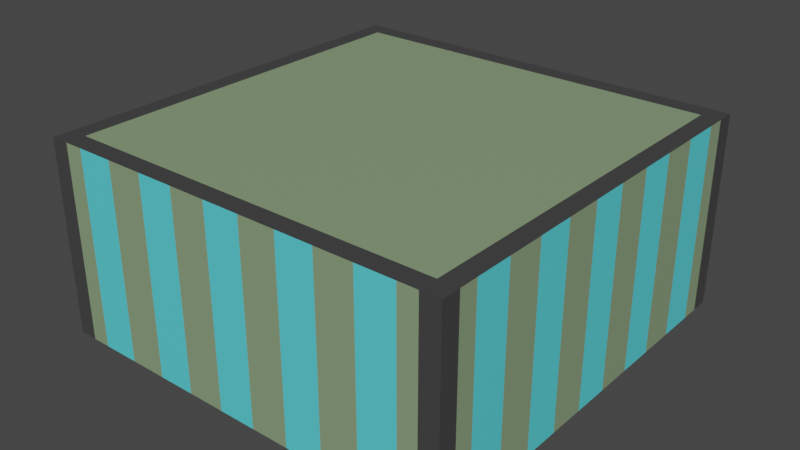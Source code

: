 # Source: Building7.blend  (saved by Blender 2.91.10; exported with 4.5.12 LTS)
import bpy
from mathutils import Matrix  # noqa: F401  (used for matrix-valued properties, if any)

bpy.ops.wm.read_factory_settings(use_empty=True)
scene = bpy.context.scene
scene.name = 'Scene'

# ---- collections
col_collection = bpy.data.collections.new('Collection'); scene.collection.children.link(col_collection)

# ---- materials (node trees are filled in below, after node groups)
mat_material_001 = bpy.data.materials.new('Material.001')
mat_material_001.use_transparent_shadow = False
mat_material_002 = bpy.data.materials.new('Material.002')
mat_material_002.use_transparent_shadow = False
mat_material_003 = bpy.data.materials.new('Material.003')
mat_material_003.use_transparent_shadow = False

# ---- material node trees
mat_material_001.use_nodes = True; mat_material_001.node_tree.nodes.clear()
_N = mat_material_001.node_tree.nodes; _L = mat_material_001.node_tree.links
n0 = _N.new('ShaderNodeBsdfPrincipled'); n0.name = 'Principled BSDF'; n0.location = (10, 300)
n0.distribution = 'GGX'
n0.subsurface_method = 'BURLEY'
n0.inputs[0].default_value = (0.2463, 0.3424, 0.1947, 1.0)
n0.inputs[3].default_value = 1.45
n0.inputs[27].default_value = (0.0, 0.0, 0.0, 1.0)
n0.inputs[28].default_value = 1.0
n1 = _N.new('ShaderNodeOutputMaterial'); n1.name = 'Material Output'; n1.location = (300, 300)
_L.new(n0.outputs[0], n1.inputs[0])
n1.is_active_output = True
mat_material_002.use_nodes = True; mat_material_002.node_tree.nodes.clear()
_N = mat_material_002.node_tree.nodes; _L = mat_material_002.node_tree.links
n0 = _N.new('ShaderNodeBsdfPrincipled'); n0.name = 'Principled BSDF'; n0.location = (10, 300)
n0.distribution = 'GGX'
n0.subsurface_method = 'BURLEY'
n0.inputs[0].default_value = (0.05497, 0.05497, 0.05497, 1.0)
n0.inputs[3].default_value = 1.45
n0.inputs[27].default_value = (0.0, 0.0, 0.0, 1.0)
n0.inputs[28].default_value = 1.0
n1 = _N.new('ShaderNodeOutputMaterial'); n1.name = 'Material Output'; n1.location = (300, 300)
_L.new(n0.outputs[0], n1.inputs[0])
n1.is_active_output = True
mat_material_003.use_nodes = True; mat_material_003.node_tree.nodes.clear()
_N = mat_material_003.node_tree.nodes; _L = mat_material_003.node_tree.links
n0 = _N.new('ShaderNodeBsdfPrincipled'); n0.name = 'Principled BSDF'; n0.location = (10, 300)
n0.distribution = 'GGX'
n0.subsurface_method = 'BURLEY'
n0.inputs[0].default_value = (0.1, 0.7325, 0.8, 1.0)
n0.inputs[3].default_value = 1.45
n0.inputs[27].default_value = (0.0, 0.0, 0.0, 1.0)
n0.inputs[28].default_value = 1.0
n1 = _N.new('ShaderNodeOutputMaterial'); n1.name = 'Material Output'; n1.location = (300, 300)
_L.new(n0.outputs[0], n1.inputs[0])
n1.is_active_output = True

# ---- world
world_world = bpy.data.worlds.new('World'); scene.world = world_world
world_world.use_nodes = True; world_world.node_tree.nodes.clear()
_N = world_world.node_tree.nodes; _L = world_world.node_tree.links
n0 = _N.new('ShaderNodeOutputWorld'); n0.name = 'World Output'; n0.location = (300, 300)
n1 = _N.new('ShaderNodeBackground'); n1.name = 'Background'; n1.location = (10, 300)
n1.inputs[0].default_value = (0.05088, 0.05088, 0.05088, 1.0)
_L.new(n1.outputs[0], n0.inputs[0])
n0.is_active_output = True
world_world.color = (0.05088, 0.05088, 0.05088)
world_world.use_sun_shadow = False
world_world.sun_shadow_jitter_overblur = 0.0

# ---- meshes
me_cube_001 = bpy.data.meshes.new('Cube.001')
me_cube_001.from_pydata([(-7.5, -7.5, -7.5), (-7.5, -7.5, -0.5), (-7.5, 7.5, -7.5), (-7.5, 7.5, -0.5), (7.5, -7.5, -7.5), (7.5, -7.5, -0.5), (7.5, 7.5, -7.5), (7.5, 7.5, -0.5), (6.136, 7.5, -7.5), (4.773, 7.5, -7.5), (3.409, 7.5, -7.5), (2.045, 7.5, -7.5), (0.6818, 7.5, -7.5), (-0.6818, 7.5, -7.5), (-2.045, 7.5, -7.5), (-3.409, 7.5, -7.5), (-4.773, 7.5, -7.5), (-6.136, 7.5, -7.5), (-6.136, 7.5, -0.5), (-4.773, 7.5, -0.5), (-3.409, 7.5, -0.5), (-2.045, 7.5, -0.5), (-0.6818, 7.5, -0.5), (0.6818, 7.5, -0.5), (2.045, 7.5, -0.5), (3.409, 7.5, -0.5), (4.773, 7.5, -0.5), (6.136, 7.5, -0.5), (-6.136, -7.5, -7.5), (-4.773, -7.5, -7.5), (-3.409, -7.5, -7.5), (-2.045, -7.5, -7.5), (-0.6818, -7.5, -7.5), (0.6818, -7.5, -7.5), (2.045, -7.5, -7.5), (3.409, -7.5, -7.5), (4.773, -7.5, -7.5), (6.136, -7.5, -7.5), (6.136, -7.5, -0.5), (4.773, -7.5, -0.5), (3.409, -7.5, -0.5), (2.045, -7.5, -0.5), (0.6818, -7.5, -0.5), (-0.6818, -7.5, -0.5), (-2.045, -7.5, -0.5), (-3.409, -7.5, -0.5), (-4.773, -7.5, -0.5), (-6.136, -7.5, -0.5), (-7.5, 6.136, -7.5), (-7.5, 4.773, -7.5), (-7.5, 3.409, -7.5), (-7.5, 2.045, -7.5), (-7.5, 0.6818, -7.5), (-7.5, -0.6818, -7.5), (-7.5, -2.045, -7.5), (-7.5, -3.409, -7.5), (-7.5, -4.773, -7.5), (-7.5, -6.136, -7.5), (-7.5, -6.136, -0.5), (-7.5, -4.773, -0.5), (-7.5, -3.409, -0.5), (-7.5, -2.045, -0.5), (-7.5, -0.6818, -0.5), (-7.5, 0.6818, -0.5), (-7.5, 2.045, -0.5), (-7.5, 3.409, -0.5), (-7.5, 4.773, -0.5), (-7.5, 6.136, -0.5), (7.5, -6.136, -7.5), (7.5, -4.773, -7.5), (7.5, -3.409, -7.5), (7.5, -2.045, -7.5), (7.5, -0.6818, -7.5), (7.5, 0.6818, -7.5), (7.5, 2.045, -7.5), (7.5, 3.409, -7.5), (7.5, 4.773, -7.5), (7.5, 6.136, -7.5), (7.5, 6.136, -0.5), (7.5, 4.773, -0.5), (7.5, 3.409, -0.5), (7.5, 2.045, -0.5), (7.5, 0.6818, -0.5), (7.5, -0.6818, -0.5), (7.5, -2.045, -0.5), (7.5, -3.409, -0.5), (7.5, -4.773, -0.5), (7.5, -6.136, -0.5), (6.136, 6.136, -0.5), (6.136, 4.773, -0.5), (6.136, 3.409, -0.5), (6.136, 2.045, -0.5), (6.136, 0.6818, -0.5), (6.136, -0.6818, -0.5), (6.136, -2.045, -0.5), (6.136, -3.409, -0.5), (6.136, -4.773, -0.5), (6.136, -6.136, -0.5), (4.773, 6.136, -0.5), (4.773, 4.773, -0.5), (4.773, 3.409, -0.5), (4.773, 2.045, -0.5), (4.773, 0.6818, -0.5), (4.773, -0.6818, -0.5), (4.773, -2.045, -0.5), (4.773, -3.409, -0.5), (4.773, -4.773, -0.5), (4.773, -6.136, -0.5), (3.409, 6.136, -0.5), (3.409, 4.773, -0.5), (3.409, 3.409, -0.5), (3.409, 2.045, -0.5), (3.409, 0.6818, -0.5), (3.409, -0.6818, -0.5), (3.409, -2.045, -0.5), (3.409, -3.409, -0.5), (3.409, -4.773, -0.5), (3.409, -6.136, -0.5), (2.045, 6.136, -0.5), (2.045, 4.773, -0.5), (2.045, 3.409, -0.5), (2.045, 2.045, -0.5), (2.045, 0.6818, -0.5), (2.045, -0.6818, -0.5), (2.045, -2.045, -0.5), (2.045, -3.409, -0.5), (2.045, -4.773, -0.5), (2.045, -6.136, -0.5), (0.6818, 6.136, -0.5), (0.6818, 4.773, -0.5), (0.6818, 3.409, -0.5), (0.6818, 2.045, -0.5), (0.6818, 0.6818, -0.5), (0.6818, -0.6818, -0.5), (0.6818, -2.045, -0.5), (0.6818, -3.409, -0.5), (0.6818, -4.773, -0.5), (0.6818, -6.136, -0.5), (-0.6818, 6.136, -0.5), (-0.6818, 4.773, -0.5), (-0.6818, 3.409, -0.5), (-0.6818, 2.045, -0.5), (-0.6818, 0.6818, -0.5), (-0.6818, -0.6818, -0.5), (-0.6818, -2.045, -0.5), (-0.6818, -3.409, -0.5), (-0.6818, -4.773, -0.5), (-0.6818, -6.136, -0.5), (-2.045, 6.136, -0.5), (-2.045, 4.773, -0.5), (-2.045, 3.409, -0.5), (-2.045, 2.045, -0.5), (-2.045, 0.6818, -0.5), (-2.045, -0.6818, -0.5), (-2.045, -2.045, -0.5), (-2.045, -3.409, -0.5), (-2.045, -4.773, -0.5), (-2.045, -6.136, -0.5), (-3.409, 6.136, -0.5), (-3.409, 4.773, -0.5), (-3.409, 3.409, -0.5), (-3.409, 2.045, -0.5), (-3.409, 0.6818, -0.5), (-3.409, -0.6818, -0.5), (-3.409, -2.045, -0.5), (-3.409, -3.409, -0.5), (-3.409, -4.773, -0.5), (-3.409, -6.136, -0.5), (-4.773, 6.136, -0.5), (-4.773, 4.773, -0.5), (-4.773, 3.409, -0.5), (-4.773, 2.045, -0.5), (-4.773, 0.6818, -0.5), (-4.773, -0.6818, -0.5), (-4.773, -2.045, -0.5), (-4.773, -3.409, -0.5), (-4.773, -4.773, -0.5), (-4.773, -6.136, -0.5), (-6.136, 6.136, -0.5), (-6.136, 4.773, -0.5), (-6.136, 3.409, -0.5), (-6.136, 2.045, -0.5), (-6.136, 0.6818, -0.5), (-6.136, -0.6818, -0.5), (-6.136, -2.045, -0.5), (-6.136, -3.409, -0.5), (-6.136, -4.773, -0.5), (-6.136, -6.136, -0.5), (-6.136, 6.136, -7.5), (-6.136, 4.773, -7.5), (-6.136, 3.409, -7.5), (-6.136, 2.045, -7.5), (-6.136, 0.6818, -7.5), (-6.136, -0.6818, -7.5), (-6.136, -2.045, -7.5), (-6.136, -3.409, -7.5), (-6.136, -4.773, -7.5), (-6.136, -6.136, -7.5), (-4.773, 6.136, -7.5), (-4.773, 4.773, -7.5), (-4.773, 3.409, -7.5), (-4.773, 2.045, -7.5), (-4.773, 0.6818, -7.5), (-4.773, -0.6818, -7.5), (-4.773, -2.045, -7.5), (-4.773, -3.409, -7.5), (-4.773, -4.773, -7.5), (-4.773, -6.136, -7.5), (-3.409, 6.136, -7.5), (-3.409, 4.773, -7.5), (-3.409, 3.409, -7.5), (-3.409, 2.045, -7.5), (-3.409, 0.6818, -7.5), (-3.409, -0.6818, -7.5), (-3.409, -2.045, -7.5), (-3.409, -3.409, -7.5), (-3.409, -4.773, -7.5), (-3.409, -6.136, -7.5), (-2.045, 6.136, -7.5), (-2.045, 4.773, -7.5), (-2.045, 3.409, -7.5), (-2.045, 2.045, -7.5), (-2.045, 0.6818, -7.5), (-2.045, -0.6818, -7.5), (-2.045, -2.045, -7.5), (-2.045, -3.409, -7.5), (-2.045, -4.773, -7.5), (-2.045, -6.136, -7.5), (-0.6818, 6.136, -7.5), (-0.6818, 4.773, -7.5), (-0.6818, 3.409, -7.5), (-0.6818, 2.045, -7.5), (-0.6818, 0.6818, -7.5), (-0.6818, -0.6818, -7.5), (-0.6818, -2.045, -7.5), (-0.6818, -3.409, -7.5), (-0.6818, -4.773, -7.5), (-0.6818, -6.136, -7.5), (0.6818, 6.136, -7.5), (0.6818, 4.773, -7.5), (0.6818, 3.409, -7.5), (0.6818, 2.045, -7.5), (0.6818, 0.6818, -7.5), (0.6818, -0.6818, -7.5), (0.6818, -2.045, -7.5), (0.6818, -3.409, -7.5), (0.6818, -4.773, -7.5), (0.6818, -6.136, -7.5), (2.045, 6.136, -7.5), (2.045, 4.773, -7.5), (2.045, 3.409, -7.5), (2.045, 2.045, -7.5), (2.045, 0.6818, -7.5), (2.045, -0.6818, -7.5), (2.045, -2.045, -7.5), (2.045, -3.409, -7.5), (2.045, -4.773, -7.5), (2.045, -6.136, -7.5), (3.409, 6.136, -7.5), (3.409, 4.773, -7.5), (3.409, 3.409, -7.5), (3.409, 2.045, -7.5), (3.409, 0.6818, -7.5), (3.409, -0.6818, -7.5), (3.409, -2.045, -7.5), (3.409, -3.409, -7.5), (3.409, -4.773, -7.5), (3.409, -6.136, -7.5), (4.773, 6.136, -7.5), (4.773, 4.773, -7.5), (4.773, 3.409, -7.5), (4.773, 2.045, -7.5), (4.773, 0.6818, -7.5), (4.773, -0.6818, -7.5), (4.773, -2.045, -7.5), (4.773, -3.409, -7.5), (4.773, -4.773, -7.5), (4.773, -6.136, -7.5), (6.136, 6.136, -7.5), (6.136, 4.773, -7.5), (6.136, 3.409, -7.5), (6.136, 2.045, -7.5), (6.136, 0.6818, -7.5), (6.136, -0.6818, -7.5), (6.136, -2.045, -7.5), (6.136, -3.409, -7.5), (6.136, -4.773, -7.5), (6.136, -6.136, -7.5), (-7.5, -6.818, -7.5), (7.5, -6.818, -0.5), (6.136, -6.818, -0.5), (4.773, -6.818, -0.5), (3.409, -6.818, -0.5), (2.045, -6.818, -0.5), (0.6818, -6.818, -0.5), (-0.6818, -6.818, -0.5), (-2.045, -6.818, -0.5), (-3.409, -6.818, -0.5), (-4.773, -6.818, -0.5), (-6.136, -6.818, -0.5), (-6.136, -6.818, -7.5), (-4.773, -6.818, -7.5), (-3.409, -6.818, -7.5), (-2.045, -6.818, -7.5), (-0.6818, -6.818, -7.5), (0.6818, -6.818, -7.5), (2.045, -6.818, -7.5), (3.409, -6.818, -7.5), (4.773, -6.818, -7.5), (6.136, -6.818, -7.5), (-7.5, -6.818, -0.5), (7.5, -6.818, -7.5), (-6.818, 7.5, -7.5), (-6.818, -7.5, -0.5), (-6.818, 7.5, -0.5), (-6.818, -7.5, -7.5), (-6.818, 6.136, -7.5), (-6.818, 4.773, -7.5), (-6.818, 3.409, -7.5), (-6.818, 2.045, -7.5), (-6.818, 0.6818, -7.5), (-6.818, -0.6818, -7.5), (-6.818, -2.045, -7.5), (-6.818, -3.409, -7.5), (-6.818, -4.773, -7.5), (-6.818, -6.136, -7.5), (-6.818, 6.136, -0.5), (-6.818, 4.773, -0.5), (-6.818, 3.409, -0.5), (-6.818, 2.045, -0.5), (-6.818, 0.6818, -0.5), (-6.818, -0.6818, -0.5), (-6.818, -2.045, -0.5), (-6.818, -3.409, -0.5), (-6.818, -4.773, -0.5), (-6.818, -6.136, -0.5), (-6.818, -6.818, -7.5), (-6.818, -6.818, -0.5), (6.818, 7.5, -0.5), (6.818, -7.5, -7.5), (6.818, 7.5, -7.5), (6.818, -7.5, -0.5), (6.818, 6.136, -0.5), (6.818, 4.773, -0.5), (6.818, 3.409, -0.5), (6.818, 2.045, -0.5), (6.818, 0.6818, -0.5), (6.818, -0.6818, -0.5), (6.818, -2.045, -0.5), (6.818, -3.409, -0.5), (6.818, -4.773, -0.5), (6.818, -6.136, -0.5), (6.818, 6.136, -7.5), (6.818, 4.773, -7.5), (6.818, 3.409, -7.5), (6.818, 2.045, -7.5), (6.818, 0.6818, -7.5), (6.818, -0.6818, -7.5), (6.818, -2.045, -7.5), (6.818, -3.409, -7.5), (6.818, -4.773, -7.5), (6.818, -6.136, -7.5), (6.818, -6.818, -0.5), (6.818, -6.818, -7.5), (-7.5, 6.818, -0.5), (7.5, 6.818, -7.5), (-7.5, 6.818, -7.5), (7.5, 6.818, -0.5), (6.136, 6.818, -0.5), (4.773, 6.818, -0.5), (3.409, 6.818, -0.5), (2.045, 6.818, -0.5), (0.6818, 6.818, -0.5), (-0.6818, 6.818, -0.5), (-2.045, 6.818, -0.5), (-3.409, 6.818, -0.5), (-4.773, 6.818, -0.5), (-6.136, 6.818, -0.5), (-6.136, 6.818, -7.5), (-4.773, 6.818, -7.5), (-3.409, 6.818, -7.5), (-2.045, 6.818, -7.5), (-0.6818, 6.818, -7.5), (0.6818, 6.818, -7.5), (2.045, 6.818, -7.5), (3.409, 6.818, -7.5), (4.773, 6.818, -7.5), (6.136, 6.818, -7.5), (-6.818, 6.818, -0.5), (-6.818, 6.818, -7.5), (6.818, 6.818, -7.5), (6.818, 6.818, -0.5)], [], [(366, 364, 3, 2), (340, 338, 7, 6), (311, 289, 5, 4), (315, 313, 1, 0), (363, 311, 4, 339), (337, 310, 1, 313), (362, 290, 38, 341), (290, 291, 39, 38), (291, 292, 40, 39), (292, 293, 41, 40), (293, 294, 42, 41), (294, 295, 43, 42), (295, 296, 44, 43), (296, 297, 45, 44), (297, 298, 46, 45), (298, 299, 47, 46), (336, 300, 28, 315), (300, 301, 29, 28), (301, 302, 30, 29), (302, 303, 31, 30), (303, 304, 32, 31), (304, 305, 33, 32), (305, 306, 34, 33), (306, 307, 35, 34), (307, 308, 36, 35), (308, 309, 37, 36), (339, 341, 38, 37), (37, 38, 39, 36), (36, 39, 40, 35), (35, 40, 41, 34), (34, 41, 42, 33), (33, 42, 43, 32), (32, 43, 44, 31), (31, 44, 45, 30), (30, 45, 46, 29), (29, 46, 47, 28), (312, 314, 18, 17), (17, 18, 19, 16), (16, 19, 20, 15), (15, 20, 21, 14), (14, 21, 22, 13), (13, 22, 23, 12), (12, 23, 24, 11), (11, 24, 25, 10), (10, 25, 26, 9), (9, 26, 27, 8), (386, 387, 278, 268), (268, 278, 279, 269), (269, 279, 280, 270), (270, 280, 281, 271), (271, 281, 282, 272), (272, 282, 283, 273), (273, 283, 284, 274), (274, 284, 285, 275), (275, 285, 286, 276), (276, 286, 287, 277), (385, 386, 268, 258), (258, 268, 269, 259), (259, 269, 270, 260), (260, 270, 271, 261), (261, 271, 272, 262), (262, 272, 273, 263), (263, 273, 274, 264), (264, 274, 275, 265), (265, 275, 276, 266), (266, 276, 277, 267), (384, 385, 258, 248), (248, 258, 259, 249), (249, 259, 260, 250), (250, 260, 261, 251), (251, 261, 262, 252), (252, 262, 263, 253), (253, 263, 264, 254), (254, 264, 265, 255), (255, 265, 266, 256), (256, 266, 267, 257), (383, 384, 248, 238), (238, 248, 249, 239), (239, 249, 250, 240), (240, 250, 251, 241), (241, 251, 252, 242), (242, 252, 253, 243), (243, 253, 254, 244), (244, 254, 255, 245), (245, 255, 256, 246), (246, 256, 257, 247), (382, 383, 238, 228), (228, 238, 239, 229), (229, 239, 240, 230), (230, 240, 241, 231), (231, 241, 242, 232), (232, 242, 243, 233), (233, 243, 244, 234), (234, 244, 245, 235), (235, 245, 246, 236), (236, 246, 247, 237), (381, 382, 228, 218), (218, 228, 229, 219), (219, 229, 230, 220), (220, 230, 231, 221), (221, 231, 232, 222), (222, 232, 233, 223), (223, 233, 234, 224), (224, 234, 235, 225), (225, 235, 236, 226), (226, 236, 237, 227), (380, 381, 218, 208), (208, 218, 219, 209), (209, 219, 220, 210), (210, 220, 221, 211), (211, 221, 222, 212), (212, 222, 223, 213), (213, 223, 224, 214), (214, 224, 225, 215), (215, 225, 226, 216), (216, 226, 227, 217), (379, 380, 208, 198), (198, 208, 209, 199), (199, 209, 210, 200), (200, 210, 211, 201), (201, 211, 212, 202), (202, 212, 213, 203), (203, 213, 214, 204), (204, 214, 215, 205), (205, 215, 216, 206), (206, 216, 217, 207), (378, 379, 198, 188), (188, 198, 199, 189), (189, 199, 200, 190), (190, 200, 201, 191), (191, 201, 202, 192), (192, 202, 203, 193), (193, 203, 204, 194), (194, 204, 205, 195), (195, 205, 206, 196), (196, 206, 207, 197), (389, 378, 188, 316), (316, 188, 189, 317), (317, 189, 190, 318), (318, 190, 191, 319), (319, 191, 192, 320), (320, 192, 193, 321), (321, 193, 194, 322), (322, 194, 195, 323), (323, 195, 196, 324), (324, 196, 197, 325), (376, 377, 178, 168), (168, 178, 179, 169), (169, 179, 180, 170), (170, 180, 181, 171), (171, 181, 182, 172), (172, 182, 183, 173), (173, 183, 184, 174), (174, 184, 185, 175), (175, 185, 186, 176), (176, 186, 187, 177), (375, 376, 168, 158), (158, 168, 169, 159), (159, 169, 170, 160), (160, 170, 171, 161), (161, 171, 172, 162), (162, 172, 173, 163), (163, 173, 174, 164), (164, 174, 175, 165), (165, 175, 176, 166), (166, 176, 177, 167), (374, 375, 158, 148), (148, 158, 159, 149), (149, 159, 160, 150), (150, 160, 161, 151), (151, 161, 162, 152), (152, 162, 163, 153), (153, 163, 164, 154), (154, 164, 165, 155), (155, 165, 166, 156), (156, 166, 167, 157), (373, 374, 148, 138), (138, 148, 149, 139), (139, 149, 150, 140), (140, 150, 151, 141), (141, 151, 152, 142), (142, 152, 153, 143), (143, 153, 154, 144), (144, 154, 155, 145), (145, 155, 156, 146), (146, 156, 157, 147), (372, 373, 138, 128), (128, 138, 139, 129), (129, 139, 140, 130), (130, 140, 141, 131), (131, 141, 142, 132), (132, 142, 143, 133), (133, 143, 144, 134), (134, 144, 145, 135), (135, 145, 146, 136), (136, 146, 147, 137), (371, 372, 128, 118), (118, 128, 129, 119), (119, 129, 130, 120), (120, 130, 131, 121), (121, 131, 132, 122), (122, 132, 133, 123), (123, 133, 134, 124), (124, 134, 135, 125), (125, 135, 136, 126), (126, 136, 137, 127), (370, 371, 118, 108), (108, 118, 119, 109), (109, 119, 120, 110), (110, 120, 121, 111), (111, 121, 122, 112), (112, 122, 123, 113), (113, 123, 124, 114), (114, 124, 125, 115), (115, 125, 126, 116), (116, 126, 127, 117), (369, 370, 108, 98), (98, 108, 109, 99), (99, 109, 110, 100), (100, 110, 111, 101), (101, 111, 112, 102), (102, 112, 113, 103), (103, 113, 114, 104), (104, 114, 115, 105), (105, 115, 116, 106), (106, 116, 117, 107), (368, 369, 98, 88), (88, 98, 99, 89), (89, 99, 100, 90), (90, 100, 101, 91), (91, 101, 102, 92), (92, 102, 103, 93), (93, 103, 104, 94), (94, 104, 105, 95), (95, 105, 106, 96), (96, 106, 107, 97), (391, 368, 88, 342), (342, 88, 89, 343), (343, 89, 90, 344), (344, 90, 91, 345), (345, 91, 92, 346), (346, 92, 93, 347), (347, 93, 94, 348), (348, 94, 95, 349), (349, 95, 96, 350), (350, 96, 97, 351), (388, 364, 67, 326), (326, 67, 66, 327), (327, 66, 65, 328), (328, 65, 64, 329), (329, 64, 63, 330), (330, 63, 62, 331), (331, 62, 61, 332), (332, 61, 60, 333), (333, 60, 59, 334), (334, 59, 58, 335), (390, 365, 77, 352), (352, 77, 76, 353), (353, 76, 75, 354), (354, 75, 74, 355), (355, 74, 73, 356), (356, 73, 72, 357), (357, 72, 71, 358), (358, 71, 70, 359), (359, 70, 69, 360), (360, 69, 68, 361), (365, 367, 78, 77), (77, 78, 79, 76), (76, 79, 80, 75), (75, 80, 81, 74), (74, 81, 82, 73), (73, 82, 83, 72), (72, 83, 84, 71), (71, 84, 85, 70), (70, 85, 86, 69), (69, 86, 87, 68), (288, 310, 58, 57), (57, 58, 59, 56), (56, 59, 60, 55), (55, 60, 61, 54), (54, 61, 62, 53), (53, 62, 63, 52), (52, 63, 64, 51), (51, 64, 65, 50), (50, 65, 66, 49), (49, 66, 67, 48), (0, 1, 310, 288), (277, 287, 309, 308), (267, 277, 308, 307), (257, 267, 307, 306), (247, 257, 306, 305), (237, 247, 305, 304), (227, 237, 304, 303), (217, 227, 303, 302), (207, 217, 302, 301), (197, 207, 301, 300), (325, 197, 300, 336), (177, 187, 299, 298), (167, 177, 298, 297), (157, 167, 297, 296), (147, 157, 296, 295), (137, 147, 295, 294), (127, 137, 294, 293), (117, 127, 293, 292), (107, 117, 292, 291), (97, 107, 291, 290), (351, 97, 290, 362), (335, 58, 310, 337), (361, 68, 311, 363), (68, 87, 289, 311), (187, 335, 337, 299), (57, 325, 336, 288), (186, 334, 335, 187), (185, 333, 334, 186), (184, 332, 333, 185), (183, 331, 332, 184), (182, 330, 331, 183), (181, 329, 330, 182), (180, 328, 329, 181), (179, 327, 328, 180), (178, 326, 327, 179), (377, 388, 326, 178), (56, 324, 325, 57), (55, 323, 324, 56), (54, 322, 323, 55), (53, 321, 322, 54), (52, 320, 321, 53), (51, 319, 320, 52), (50, 318, 319, 51), (49, 317, 318, 50), (48, 316, 317, 49), (366, 389, 316, 48), (2, 3, 314, 312), (288, 336, 315, 0), (299, 337, 313, 47), (28, 47, 313, 315), (287, 361, 363, 309), (87, 351, 362, 289), (286, 360, 361, 287), (285, 359, 360, 286), (284, 358, 359, 285), (283, 357, 358, 284), (282, 356, 357, 283), (281, 355, 356, 282), (280, 354, 355, 281), (279, 353, 354, 280), (278, 352, 353, 279), (387, 390, 352, 278), (86, 350, 351, 87), (85, 349, 350, 86), (84, 348, 349, 85), (83, 347, 348, 84), (82, 346, 347, 83), (81, 345, 346, 82), (80, 344, 345, 81), (79, 343, 344, 80), (78, 342, 343, 79), (367, 391, 342, 78), (4, 5, 341, 339), (289, 362, 341, 5), (309, 363, 339, 37), (8, 27, 338, 340), (7, 338, 391, 367), (8, 340, 390, 387), (2, 312, 389, 366), (18, 314, 388, 377), (6, 7, 367, 365), (340, 6, 365, 390), (314, 3, 364, 388), (338, 27, 368, 391), (27, 26, 369, 368), (26, 25, 370, 369), (25, 24, 371, 370), (24, 23, 372, 371), (23, 22, 373, 372), (22, 21, 374, 373), (21, 20, 375, 374), (20, 19, 376, 375), (19, 18, 377, 376), (312, 17, 378, 389), (17, 16, 379, 378), (16, 15, 380, 379), (15, 14, 381, 380), (14, 13, 382, 381), (13, 12, 383, 382), (12, 11, 384, 383), (11, 10, 385, 384), (10, 9, 386, 385), (9, 8, 387, 386), (48, 67, 364, 366)])
me_cube_001.polygons.foreach_set('material_index', [1, 1, 1, 1, 1, 1, 1, 1, 1, 1, 1, 1, 1, 1, 1, 1, 1, 1, 1, 1, 1, 1, 1, 1, 1, 1, 0, 2, 0, 2, 0, 2, 0, 2, 0, 2, 0, 2, 0, 2, 0, 2, 0, 2, 0, 2, 0, 0, 0, 0, 0, 0, 0, 0, 0, 0, 0, 0, 0, 0, 0, 0, 0, 0, 0, 0, 0, 0, 0, 0, 0, 0, 0, 0, 0, 0, 0, 0, 0, 0, 0, 0, 0, 0, 0, 0, 0, 0, 0, 0, 0, 0, 0, 0, 0, 0, 0, 0, 0, 0, 0, 0, 0, 0, 0, 0, 0, 0, 0, 0, 0, 0, 0, 0, 0, 0, 0, 0, 0, 0, 0, 0, 0, 0, 0, 0, 0, 0, 0, 0, 0, 0, 0, 0, 0, 0, 0, 0, 0, 0, 0, 0, 0, 0, 0, 0, 0, 0, 0, 0, 0, 0, 0, 0, 0, 0, 0, 0, 0, 0, 0, 0, 0, 0, 0, 0, 0, 0, 0, 0, 0, 0, 0, 0, 0, 0, 0, 0, 0, 0, 0, 0, 0, 0, 0, 0, 0, 0, 0, 0, 0, 0, 0, 0, 0, 0, 0, 0, 0, 0, 0, 0, 0, 0, 0, 0, 0, 0, 0, 0, 0, 0, 0, 0, 0, 0, 0, 0, 0, 0, 0, 0, 0, 0, 0, 0, 0, 0, 0, 0, 0, 0, 0, 0, 0, 0, 0, 0, 0, 0, 0, 0, 0, 0, 0, 0, 1, 1, 1, 1, 1, 1, 1, 1, 1, 1, 1, 1, 1, 1, 1, 1, 1, 1, 1, 1, 0, 2, 0, 2, 0, 2, 0, 2, 0, 2, 0, 2, 0, 2, 0, 2, 0, 2, 0, 2, 1, 0, 0, 0, 0, 0, 0, 0, 0, 0, 0, 0, 0, 0, 0, 0, 0, 0, 0, 0, 0, 1, 1, 0, 0, 1, 0, 0, 0, 0, 0, 0, 0, 0, 0, 0, 1, 1, 1, 1, 1, 1, 1, 1, 1, 1, 1, 1, 1, 0, 0, 1, 0, 0, 0, 0, 0, 0, 0, 0, 0, 0, 1, 1, 1, 1, 1, 1, 1, 1, 1, 1, 1, 1, 1, 0, 1, 1, 1, 1, 1, 1, 1, 1, 1, 1, 1, 1, 1, 1, 1, 1, 1, 1, 1, 1, 1, 1, 1, 1, 1, 1, 1, 0])
_uv = me_cube_001.uv_layers.new(name='UVMap')
_uv.uv.foreach_set('vector', [0.375, 0.2386, 0.625, 0.2386, 0.625, 0.25, 0.375, 0.25, 0.375, 0.4886, 0.625, 0.4886, 0.625, 0.5, 0.375, 0.5, 0.375, 0.7386, 0.625, 0.7386, 0.625, 0.75, 0.375, 0.75, 0.375, 0.9886, 0.625, 0.9886, 0.625, 1.0, 0.375, 1.0, 0.3636, 0.7386, 0.375, 0.7386, 0.375, 0.75, 0.3636, 0.75, 0.8636, 0.7386, 0.875, 0.7386, 0.875, 0.75, 0.8636, 0.75, 0.6364, 0.7386, 0.6477, 0.7386, 0.6477, 0.75, 0.6364, 0.75, 0.6477, 0.7386, 0.6705, 0.7386, 0.6705, 0.75, 0.6477, 0.75, 0.6705, 0.7386, 0.6932, 0.7386, 0.6932, 0.75, 0.6705, 0.75, 0.6932, 0.7386, 0.7159, 0.7386, 0.7159, 0.75, 0.6932, 0.75, 0.7159, 0.7386, 0.7386, 0.7386, 0.7386, 0.75, 0.7159, 0.75, 0.7386, 0.7386, 0.7614, 0.7386, 0.7614, 0.75, 0.7386, 0.75, 0.7614, 0.7386, 0.7841, 0.7386, 0.7841, 0.75, 0.7614, 0.75, 0.7841, 0.7386, 0.8068, 0.7386, 0.8068, 0.75, 0.7841, 0.75, 0.8068, 0.7386, 0.8295, 0.7386, 0.8295, 0.75, 0.8068, 0.75, 0.8295, 0.7386, 0.8523, 0.7386, 0.8523, 0.75, 0.8295, 0.75, 0.1364, 0.7386, 0.1477, 0.7386, 0.1477, 0.75, 0.1364, 0.75, 0.1477, 0.7386, 0.1705, 0.7386, 0.1705, 0.75, 0.1477, 0.75, 0.1705, 0.7386, 0.1932, 0.7386, 0.1932, 0.75, 0.1705, 0.75, 0.1932, 0.7386, 0.2159, 0.7386, 0.2159, 0.75, 0.1932, 0.75, 0.2159, 0.7386, 0.2386, 0.7386, 0.2386, 0.75, 0.2159, 0.75, 0.2386, 0.7386, 0.2614, 0.7386, 0.2614, 0.75, 0.2386, 0.75, 0.2614, 0.7386, 0.2841, 0.7386, 0.2841, 0.75, 0.2614, 0.75, 0.2841, 0.7386, 0.3068, 0.7386, 0.3068, 0.75, 0.2841, 0.75, 0.3068, 0.7386, 0.3295, 0.7386, 0.3295, 0.75, 0.3068, 0.75, 0.3295, 0.7386, 0.3523, 0.7386, 0.3523, 0.75, 0.3295, 0.75, 0.375, 0.7614, 0.625, 0.7614, 0.625, 0.7727, 0.375, 0.7727, 0.375, 0.7727, 0.625, 0.7727, 0.625, 0.7955, 0.375, 0.7955, 0.375, 0.7955, 0.625, 0.7955, 0.625, 0.8182, 0.375, 0.8182, 0.375, 0.8182, 0.625, 0.8182, 0.625, 0.8409, 0.375, 0.8409, 0.375, 0.8409, 0.625, 0.8409, 0.625, 0.8636, 0.375, 0.8636, 0.375, 0.8636, 0.625, 0.8636, 0.625, 0.8864, 0.375, 0.8864, 0.375, 0.8864, 0.625, 0.8864, 0.625, 0.9091, 0.375, 0.9091, 0.375, 0.9091, 0.625, 0.9091, 0.625, 0.9318, 0.375, 0.9318, 0.375, 0.9318, 0.625, 0.9318, 0.625, 0.9545, 0.375, 0.9545, 0.375, 0.9545, 0.625, 0.9545, 0.625, 0.9773, 0.375, 0.9773, 0.375, 0.2614, 0.625, 0.2614, 0.625, 0.2727, 0.375, 0.2727, 0.375, 0.2727, 0.625, 0.2727, 0.625, 0.2955, 0.375, 0.2955, 0.375, 0.2955, 0.625, 0.2955, 0.625, 0.3182, 0.375, 0.3182, 0.375, 0.3182, 0.625, 0.3182, 0.625, 0.3409, 0.375, 0.3409, 0.375, 0.3409, 0.625, 0.3409, 0.625, 0.3636, 0.375, 0.3636, 0.375, 0.3636, 0.625, 0.3636, 0.625, 0.3864, 0.375, 0.3864, 0.375, 0.3864, 0.625, 0.3864, 0.625, 0.4091, 0.375, 0.4091, 0.375, 0.4091, 0.625, 0.4091, 0.625, 0.4318, 0.375, 0.4318, 0.375, 0.4318, 0.625, 0.4318, 0.625, 0.4545, 0.375, 0.4545, 0.375, 0.4545, 0.625, 0.4545, 0.625, 0.4773, 0.375, 0.4773, 0.3295, 0.5114, 0.3523, 0.5114, 0.3523, 0.5227, 0.3295, 0.5227, 0.3295, 0.5227, 0.3523, 0.5227, 0.3523, 0.5455, 0.3295, 0.5455, 0.3295, 0.5455, 0.3523, 0.5455, 0.3523, 0.5682, 0.3295, 0.5682, 0.3295, 0.5682, 0.3523, 0.5682, 0.3523, 0.5909, 0.3295, 0.5909, 0.3295, 0.5909, 0.3523, 0.5909, 0.3523, 0.6136, 0.3295, 0.6136, 0.3295, 0.6136, 0.3523, 0.6136, 0.3523, 0.6364, 0.3295, 0.6364, 0.3295, 0.6364, 0.3523, 0.6364, 0.3523, 0.6591, 0.3295, 0.6591, 0.3295, 0.6591, 0.3523, 0.6591, 0.3523, 0.6818, 0.3295, 0.6818, 0.3295, 0.6818, 0.3523, 0.6818, 0.3523, 0.7045, 0.3295, 0.7045, 0.3295, 0.7045, 0.3523, 0.7045, 0.3523, 0.7273, 0.3295, 0.7273, 0.3068, 0.5114, 0.3295, 0.5114, 0.3295, 0.5227, 0.3068, 0.5227, 0.3068, 0.5227, 0.3295, 0.5227, 0.3295, 0.5455, 0.3068, 0.5455, 0.3068, 0.5455, 0.3295, 0.5455, 0.3295, 0.5682, 0.3068, 0.5682, 0.3068, 0.5682, 0.3295, 0.5682, 0.3295, 0.5909, 0.3068, 0.5909, 0.3068, 0.5909, 0.3295, 0.5909, 0.3295, 0.6136, 0.3068, 0.6136, 0.3068, 0.6136, 0.3295, 0.6136, 0.3295, 0.6364, 0.3068, 0.6364, 0.3068, 0.6364, 0.3295, 0.6364, 0.3295, 0.6591, 0.3068, 0.6591, 0.3068, 0.6591, 0.3295, 0.6591, 0.3295, 0.6818, 0.3068, 0.6818, 0.3068, 0.6818, 0.3295, 0.6818, 0.3295, 0.7045, 0.3068, 0.7045, 0.3068, 0.7045, 0.3295, 0.7045, 0.3295, 0.7273, 0.3068, 0.7273, 0.2841, 0.5114, 0.3068, 0.5114, 0.3068, 0.5227, 0.2841, 0.5227, 0.2841, 0.5227, 0.3068, 0.5227, 0.3068, 0.5455, 0.2841, 0.5455, 0.2841, 0.5455, 0.3068, 0.5455, 0.3068, 0.5682, 0.2841, 0.5682, 0.2841, 0.5682, 0.3068, 0.5682, 0.3068, 0.5909, 0.2841, 0.5909, 0.2841, 0.5909, 0.3068, 0.5909, 0.3068, 0.6136, 0.2841, 0.6136, 0.2841, 0.6136, 0.3068, 0.6136, 0.3068, 0.6364, 0.2841, 0.6364, 0.2841, 0.6364, 0.3068, 0.6364, 0.3068, 0.6591, 0.2841, 0.6591, 0.2841, 0.6591, 0.3068, 0.6591, 0.3068, 0.6818, 0.2841, 0.6818, 0.2841, 0.6818, 0.3068, 0.6818, 0.3068, 0.7045, 0.2841, 0.7045, 0.2841, 0.7045, 0.3068, 0.7045, 0.3068, 0.7273, 0.2841, 0.7273, 0.2614, 0.5114, 0.2841, 0.5114, 0.2841, 0.5227, 0.2614, 0.5227, 0.2614, 0.5227, 0.2841, 0.5227, 0.2841, 0.5455, 0.2614, 0.5455, 0.2614, 0.5455, 0.2841, 0.5455, 0.2841, 0.5682, 0.2614, 0.5682, 0.2614, 0.5682, 0.2841, 0.5682, 0.2841, 0.5909, 0.2614, 0.5909, 0.2614, 0.5909, 0.2841, 0.5909, 0.2841, 0.6136, 0.2614, 0.6136, 0.2614, 0.6136, 0.2841, 0.6136, 0.2841, 0.6364, 0.2614, 0.6364, 0.2614, 0.6364, 0.2841, 0.6364, 0.2841, 0.6591, 0.2614, 0.6591, 0.2614, 0.6591, 0.2841, 0.6591, 0.2841, 0.6818, 0.2614, 0.6818, 0.2614, 0.6818, 0.2841, 0.6818, 0.2841, 0.7045, 0.2614, 0.7045, 0.2614, 0.7045, 0.2841, 0.7045, 0.2841, 0.7273, 0.2614, 0.7273, 0.2386, 0.5114, 0.2614, 0.5114, 0.2614, 0.5227, 0.2386, 0.5227, 0.2386, 0.5227, 0.2614, 0.5227, 0.2614, 0.5455, 0.2386, 0.5455, 0.2386, 0.5455, 0.2614, 0.5455, 0.2614, 0.5682, 0.2386, 0.5682, 0.2386, 0.5682, 0.2614, 0.5682, 0.2614, 0.5909, 0.2386, 0.5909, 0.2386, 0.5909, 0.2614, 0.5909, 0.2614, 0.6136, 0.2386, 0.6136, 0.2386, 0.6136, 0.2614, 0.6136, 0.2614, 0.6364, 0.2386, 0.6364, 0.2386, 0.6364, 0.2614, 0.6364, 0.2614, 0.6591, 0.2386, 0.6591, 0.2386, 0.6591, 0.2614, 0.6591, 0.2614, 0.6818, 0.2386, 0.6818, 0.2386, 0.6818, 0.2614, 0.6818, 0.2614, 0.7045, 0.2386, 0.7045, 0.2386, 0.7045, 0.2614, 0.7045, 0.2614, 0.7273, 0.2386, 0.7273, 0.2159, 0.5114, 0.2386, 0.5114, 0.2386, 0.5227, 0.2159, 0.5227, 0.2159, 0.5227, 0.2386, 0.5227, 0.2386, 0.5455, 0.2159, 0.5455, 0.2159, 0.5455, 0.2386, 0.5455, 0.2386, 0.5682, 0.2159, 0.5682, 0.2159, 0.5682, 0.2386, 0.5682, 0.2386, 0.5909, 0.2159, 0.5909, 0.2159, 0.5909, 0.2386, 0.5909, 0.2386, 0.6136, 0.2159, 0.6136, 0.2159, 0.6136, 0.2386, 0.6136, 0.2386, 0.6364, 0.2159, 0.6364, 0.2159, 0.6364, 0.2386, 0.6364, 0.2386, 0.6591, 0.2159, 0.6591, 0.2159, 0.6591, 0.2386, 0.6591, 0.2386, 0.6818, 0.2159, 0.6818, 0.2159, 0.6818, 0.2386, 0.6818, 0.2386, 0.7045, 0.2159, 0.7045, 0.2159, 0.7045, 0.2386, 0.7045, 0.2386, 0.7273, 0.2159, 0.7273, 0.1932, 0.5114, 0.2159, 0.5114, 0.2159, 0.5227, 0.1932, 0.5227, 0.1932, 0.5227, 0.2159, 0.5227, 0.2159, 0.5455, 0.1932, 0.5455, 0.1932, 0.5455, 0.2159, 0.5455, 0.2159, 0.5682, 0.1932, 0.5682, 0.1932, 0.5682, 0.2159, 0.5682, 0.2159, 0.5909, 0.1932, 0.5909, 0.1932, 0.5909, 0.2159, 0.5909, 0.2159, 0.6136, 0.1932, 0.6136, 0.1932, 0.6136, 0.2159, 0.6136, 0.2159, 0.6364, 0.1932, 0.6364, 0.1932, 0.6364, 0.2159, 0.6364, 0.2159, 0.6591, 0.1932, 0.6591, 0.1932, 0.6591, 0.2159, 0.6591, 0.2159, 0.6818, 0.1932, 0.6818, 0.1932, 0.6818, 0.2159, 0.6818, 0.2159, 0.7045, 0.1932, 0.7045, 0.1932, 0.7045, 0.2159, 0.7045, 0.2159, 0.7273, 0.1932, 0.7273, 0.1705, 0.5114, 0.1932, 0.5114, 0.1932, 0.5227, 0.1705, 0.5227, 0.1705, 0.5227, 0.1932, 0.5227, 0.1932, 0.5455, 0.1705, 0.5455, 0.1705, 0.5455, 0.1932, 0.5455, 0.1932, 0.5682, 0.1705, 0.5682, 0.1705, 0.5682, 0.1932, 0.5682, 0.1932, 0.5909, 0.1705, 0.5909, 0.1705, 0.5909, 0.1932, 0.5909, 0.1932, 0.6136, 0.1705, 0.6136, 0.1705, 0.6136, 0.1932, 0.6136, 0.1932, 0.6364, 0.1705, 0.6364, 0.1705, 0.6364, 0.1932, 0.6364, 0.1932, 0.6591, 0.1705, 0.6591, 0.1705, 0.6591, 0.1932, 0.6591, 0.1932, 0.6818, 0.1705, 0.6818, 0.1705, 0.6818, 0.1932, 0.6818, 0.1932, 0.7045, 0.1705, 0.7045, 0.1705, 0.7045, 0.1932, 0.7045, 0.1932, 0.7273, 0.1705, 0.7273, 0.1477, 0.5114, 0.1705, 0.5114, 0.1705, 0.5227, 0.1477, 0.5227, 0.1477, 0.5227, 0.1705, 0.5227, 0.1705, 0.5455, 0.1477, 0.5455, 0.1477, 0.5455, 0.1705, 0.5455, 0.1705, 0.5682, 0.1477, 0.5682, 0.1477, 0.5682, 0.1705, 0.5682, 0.1705, 0.5909, 0.1477, 0.5909, 0.1477, 0.5909, 0.1705, 0.5909, 0.1705, 0.6136, 0.1477, 0.6136, 0.1477, 0.6136, 0.1705, 0.6136, 0.1705, 0.6364, 0.1477, 0.6364, 0.1477, 0.6364, 0.1705, 0.6364, 0.1705, 0.6591, 0.1477, 0.6591, 0.1477, 0.6591, 0.1705, 0.6591, 0.1705, 0.6818, 0.1477, 0.6818, 0.1477, 0.6818, 0.1705, 0.6818, 0.1705, 0.7045, 0.1477, 0.7045, 0.1477, 0.7045, 0.1705, 0.7045, 0.1705, 0.7273, 0.1477, 0.7273, 0.1364, 0.5114, 0.1477, 0.5114, 0.1477, 0.5227, 0.1364, 0.5227, 0.1364, 0.5227, 0.1477, 0.5227, 0.1477, 0.5455, 0.1364, 0.5455, 0.1364, 0.5455, 0.1477, 0.5455, 0.1477, 0.5682, 0.1364, 0.5682, 0.1364, 0.5682, 0.1477, 0.5682, 0.1477, 0.5909, 0.1364, 0.5909, 0.1364, 0.5909, 0.1477, 0.5909, 0.1477, 0.6136, 0.1364, 0.6136, 0.1364, 0.6136, 0.1477, 0.6136, 0.1477, 0.6364, 0.1364, 0.6364, 0.1364, 0.6364, 0.1477, 0.6364, 0.1477, 0.6591, 0.1364, 0.6591, 0.1364, 0.6591, 0.1477, 0.6591, 0.1477, 0.6818, 0.1364, 0.6818, 0.1364, 0.6818, 0.1477, 0.6818, 0.1477, 0.7045, 0.1364, 0.7045, 0.1364, 0.7045, 0.1477, 0.7045, 0.1477, 0.7273, 0.1364, 0.7273, 0.8295, 0.5114, 0.8523, 0.5114, 0.8523, 0.5227, 0.8295, 0.5227, 0.8295, 0.5227, 0.8523, 0.5227, 0.8523, 0.5455, 0.8295, 0.5455, 0.8295, 0.5455, 0.8523, 0.5455, 0.8523, 0.5682, 0.8295, 0.5682, 0.8295, 0.5682, 0.8523, 0.5682, 0.8523, 0.5909, 0.8295, 0.5909, 0.8295, 0.5909, 0.8523, 0.5909, 0.8523, 0.6136, 0.8295, 0.6136, 0.8295, 0.6136, 0.8523, 0.6136, 0.8523, 0.6364, 0.8295, 0.6364, 0.8295, 0.6364, 0.8523, 0.6364, 0.8523, 0.6591, 0.8295, 0.6591, 0.8295, 0.6591, 0.8523, 0.6591, 0.8523, 0.6818, 0.8295, 0.6818, 0.8295, 0.6818, 0.8523, 0.6818, 0.8523, 0.7045, 0.8295, 0.7045, 0.8295, 0.7045, 0.8523, 0.7045, 0.8523, 0.7273, 0.8295, 0.7273, 0.8068, 0.5114, 0.8295, 0.5114, 0.8295, 0.5227, 0.8068, 0.5227, 0.8068, 0.5227, 0.8295, 0.5227, 0.8295, 0.5455, 0.8068, 0.5455, 0.8068, 0.5455, 0.8295, 0.5455, 0.8295, 0.5682, 0.8068, 0.5682, 0.8068, 0.5682, 0.8295, 0.5682, 0.8295, 0.5909, 0.8068, 0.5909, 0.8068, 0.5909, 0.8295, 0.5909, 0.8295, 0.6136, 0.8068, 0.6136, 0.8068, 0.6136, 0.8295, 0.6136, 0.8295, 0.6364, 0.8068, 0.6364, 0.8068, 0.6364, 0.8295, 0.6364, 0.8295, 0.6591, 0.8068, 0.6591, 0.8068, 0.6591, 0.8295, 0.6591, 0.8295, 0.6818, 0.8068, 0.6818, 0.8068, 0.6818, 0.8295, 0.6818, 0.8295, 0.7045, 0.8068, 0.7045, 0.8068, 0.7045, 0.8295, 0.7045, 0.8295, 0.7273, 0.8068, 0.7273, 0.7841, 0.5114, 0.8068, 0.5114, 0.8068, 0.5227, 0.7841, 0.5227, 0.7841, 0.5227, 0.8068, 0.5227, 0.8068, 0.5455, 0.7841, 0.5455, 0.7841, 0.5455, 0.8068, 0.5455, 0.8068, 0.5682, 0.7841, 0.5682, 0.7841, 0.5682, 0.8068, 0.5682, 0.8068, 0.5909, 0.7841, 0.5909, 0.7841, 0.5909, 0.8068, 0.5909, 0.8068, 0.6136, 0.7841, 0.6136, 0.7841, 0.6136, 0.8068, 0.6136, 0.8068, 0.6364, 0.7841, 0.6364, 0.7841, 0.6364, 0.8068, 0.6364, 0.8068, 0.6591, 0.7841, 0.6591, 0.7841, 0.6591, 0.8068, 0.6591, 0.8068, 0.6818, 0.7841, 0.6818, 0.7841, 0.6818, 0.8068, 0.6818, 0.8068, 0.7045, 0.7841, 0.7045, 0.7841, 0.7045, 0.8068, 0.7045, 0.8068, 0.7273, 0.7841, 0.7273, 0.7614, 0.5114, 0.7841, 0.5114, 0.7841, 0.5227, 0.7614, 0.5227, 0.7614, 0.5227, 0.7841, 0.5227, 0.7841, 0.5455, 0.7614, 0.5455, 0.7614, 0.5455, 0.7841, 0.5455, 0.7841, 0.5682, 0.7614, 0.5682, 0.7614, 0.5682, 0.7841, 0.5682, 0.7841, 0.5909, 0.7614, 0.5909, 0.7614, 0.5909, 0.7841, 0.5909, 0.7841, 0.6136, 0.7614, 0.6136, 0.7614, 0.6136, 0.7841, 0.6136, 0.7841, 0.6364, 0.7614, 0.6364, 0.7614, 0.6364, 0.7841, 0.6364, 0.7841, 0.6591, 0.7614, 0.6591, 0.7614, 0.6591, 0.7841, 0.6591, 0.7841, 0.6818, 0.7614, 0.6818, 0.7614, 0.6818, 0.7841, 0.6818, 0.7841, 0.7045, 0.7614, 0.7045, 0.7614, 0.7045, 0.7841, 0.7045, 0.7841, 0.7273, 0.7614, 0.7273, 0.7386, 0.5114, 0.7614, 0.5114, 0.7614, 0.5227, 0.7386, 0.5227, 0.7386, 0.5227, 0.7614, 0.5227, 0.7614, 0.5455, 0.7386, 0.5455, 0.7386, 0.5455, 0.7614, 0.5455, 0.7614, 0.5682, 0.7386, 0.5682, 0.7386, 0.5682, 0.7614, 0.5682, 0.7614, 0.5909, 0.7386, 0.5909, 0.7386, 0.5909, 0.7614, 0.5909, 0.7614, 0.6136, 0.7386, 0.6136, 0.7386, 0.6136, 0.7614, 0.6136, 0.7614, 0.6364, 0.7386, 0.6364, 0.7386, 0.6364, 0.7614, 0.6364, 0.7614, 0.6591, 0.7386, 0.6591, 0.7386, 0.6591, 0.7614, 0.6591, 0.7614, 0.6818, 0.7386, 0.6818, 0.7386, 0.6818, 0.7614, 0.6818, 0.7614, 0.7045, 0.7386, 0.7045, 0.7386, 0.7045, 0.7614, 0.7045, 0.7614, 0.7273, 0.7386, 0.7273, 0.7159, 0.5114, 0.7386, 0.5114, 0.7386, 0.5227, 0.7159, 0.5227, 0.7159, 0.5227, 0.7386, 0.5227, 0.7386, 0.5455, 0.7159, 0.5455, 0.7159, 0.5455, 0.7386, 0.5455, 0.7386, 0.5682, 0.7159, 0.5682, 0.7159, 0.5682, 0.7386, 0.5682, 0.7386, 0.5909, 0.7159, 0.5909, 0.7159, 0.5909, 0.7386, 0.5909, 0.7386, 0.6136, 0.7159, 0.6136, 0.7159, 0.6136, 0.7386, 0.6136, 0.7386, 0.6364, 0.7159, 0.6364, 0.7159, 0.6364, 0.7386, 0.6364, 0.7386, 0.6591, 0.7159, 0.6591, 0.7159, 0.6591, 0.7386, 0.6591, 0.7386, 0.6818, 0.7159, 0.6818, 0.7159, 0.6818, 0.7386, 0.6818, 0.7386, 0.7045, 0.7159, 0.7045, 0.7159, 0.7045, 0.7386, 0.7045, 0.7386, 0.7273, 0.7159, 0.7273, 0.6932, 0.5114, 0.7159, 0.5114, 0.7159, 0.5227, 0.6932, 0.5227, 0.6932, 0.5227, 0.7159, 0.5227, 0.7159, 0.5455, 0.6932, 0.5455, 0.6932, 0.5455, 0.7159, 0.5455, 0.7159, 0.5682, 0.6932, 0.5682, 0.6932, 0.5682, 0.7159, 0.5682, 0.7159, 0.5909, 0.6932, 0.5909, 0.6932, 0.5909, 0.7159, 0.5909, 0.7159, 0.6136, 0.6932, 0.6136, 0.6932, 0.6136, 0.7159, 0.6136, 0.7159, 0.6364, 0.6932, 0.6364, 0.6932, 0.6364, 0.7159, 0.6364, 0.7159, 0.6591, 0.6932, 0.6591, 0.6932, 0.6591, 0.7159, 0.6591, 0.7159, 0.6818, 0.6932, 0.6818, 0.6932, 0.6818, 0.7159, 0.6818, 0.7159, 0.7045, 0.6932, 0.7045, 0.6932, 0.7045, 0.7159, 0.7045, 0.7159, 0.7273, 0.6932, 0.7273, 0.6705, 0.5114, 0.6932, 0.5114, 0.6932, 0.5227, 0.6705, 0.5227, 0.6705, 0.5227, 0.6932, 0.5227, 0.6932, 0.5455, 0.6705, 0.5455, 0.6705, 0.5455, 0.6932, 0.5455, 0.6932, 0.5682, 0.6705, 0.5682, 0.6705, 0.5682, 0.6932, 0.5682, 0.6932, 0.5909, 0.6705, 0.5909, 0.6705, 0.5909, 0.6932, 0.5909, 0.6932, 0.6136, 0.6705, 0.6136, 0.6705, 0.6136, 0.6932, 0.6136, 0.6932, 0.6364, 0.6705, 0.6364, 0.6705, 0.6364, 0.6932, 0.6364, 0.6932, 0.6591, 0.6705, 0.6591, 0.6705, 0.6591, 0.6932, 0.6591, 0.6932, 0.6818, 0.6705, 0.6818, 0.6705, 0.6818, 0.6932, 0.6818, 0.6932, 0.7045, 0.6705, 0.7045, 0.6705, 0.7045, 0.6932, 0.7045, 0.6932, 0.7273, 0.6705, 0.7273, 0.6477, 0.5114, 0.6705, 0.5114, 0.6705, 0.5227, 0.6477, 0.5227, 0.6477, 0.5227, 0.6705, 0.5227, 0.6705, 0.5455, 0.6477, 0.5455, 0.6477, 0.5455, 0.6705, 0.5455, 0.6705, 0.5682, 0.6477, 0.5682, 0.6477, 0.5682, 0.6705, 0.5682, 0.6705, 0.5909, 0.6477, 0.5909, 0.6477, 0.5909, 0.6705, 0.5909, 0.6705, 0.6136, 0.6477, 0.6136, 0.6477, 0.6136, 0.6705, 0.6136, 0.6705, 0.6364, 0.6477, 0.6364, 0.6477, 0.6364, 0.6705, 0.6364, 0.6705, 0.6591, 0.6477, 0.6591, 0.6477, 0.6591, 0.6705, 0.6591, 0.6705, 0.6818, 0.6477, 0.6818, 0.6477, 0.6818, 0.6705, 0.6818, 0.6705, 0.7045, 0.6477, 0.7045, 0.6477, 0.7045, 0.6705, 0.7045, 0.6705, 0.7273, 0.6477, 0.7273, 0.6364, 0.5114, 0.6477, 0.5114, 0.6477, 0.5227, 0.6364, 0.5227, 0.6364, 0.5227, 0.6477, 0.5227, 0.6477, 0.5455, 0.6364, 0.5455, 0.6364, 0.5455, 0.6477, 0.5455, 0.6477, 0.5682, 0.6364, 0.5682, 0.6364, 0.5682, 0.6477, 0.5682, 0.6477, 0.5909, 0.6364, 0.5909, 0.6364, 0.5909, 0.6477, 0.5909, 0.6477, 0.6136, 0.6364, 0.6136, 0.6364, 0.6136, 0.6477, 0.6136, 0.6477, 0.6364, 0.6364, 0.6364, 0.6364, 0.6364, 0.6477, 0.6364, 0.6477, 0.6591, 0.6364, 0.6591, 0.6364, 0.6591, 0.6477, 0.6591, 0.6477, 0.6818, 0.6364, 0.6818, 0.6364, 0.6818, 0.6477, 0.6818, 0.6477, 0.7045, 0.6364, 0.7045, 0.6364, 0.7045, 0.6477, 0.7045, 0.6477, 0.7273, 0.6364, 0.7273, 0.8636, 0.5114, 0.875, 0.5114, 0.875, 0.5227, 0.8636, 0.5227, 0.8636, 0.5227, 0.875, 0.5227, 0.875, 0.5455, 0.8636, 0.5455, 0.8636, 0.5455, 0.875, 0.5455, 0.875, 0.5682, 0.8636, 0.5682, 0.8636, 0.5682, 0.875, 0.5682, 0.875, 0.5909, 0.8636, 0.5909, 0.8636, 0.5909, 0.875, 0.5909, 0.875, 0.6136, 0.8636, 0.6136, 0.8636, 0.6136, 0.875, 0.6136, 0.875, 0.6364, 0.8636, 0.6364, 0.8636, 0.6364, 0.875, 0.6364, 0.875, 0.6591, 0.8636, 0.6591, 0.8636, 0.6591, 0.875, 0.6591, 0.875, 0.6818, 0.8636, 0.6818, 0.8636, 0.6818, 0.875, 0.6818, 0.875, 0.7045, 0.8636, 0.7045, 0.8636, 0.7045, 0.875, 0.7045, 0.875, 0.7273, 0.8636, 0.7273, 0.3636, 0.5114, 0.375, 0.5114, 0.375, 0.5227, 0.3636, 0.5227, 0.3636, 0.5227, 0.375, 0.5227, 0.375, 0.5455, 0.3636, 0.5455, 0.3636, 0.5455, 0.375, 0.5455, 0.375, 0.5682, 0.3636, 0.5682, 0.3636, 0.5682, 0.375, 0.5682, 0.375, 0.5909, 0.3636, 0.5909, 0.3636, 0.5909, 0.375, 0.5909, 0.375, 0.6136, 0.3636, 0.6136, 0.3636, 0.6136, 0.375, 0.6136, 0.375, 0.6364, 0.3636, 0.6364, 0.3636, 0.6364, 0.375, 0.6364, 0.375, 0.6591, 0.3636, 0.6591, 0.3636, 0.6591, 0.375, 0.6591, 0.375, 0.6818, 0.3636, 0.6818, 0.3636, 0.6818, 0.375, 0.6818, 0.375, 0.7045, 0.3636, 0.7045, 0.3636, 0.7045, 0.375, 0.7045, 0.375, 0.7273, 0.3636, 0.7273, 0.375, 0.5114, 0.625, 0.5114, 0.625, 0.5227, 0.375, 0.5227, 0.375, 0.5227, 0.625, 0.5227, 0.625, 0.5455, 0.375, 0.5455, 0.375, 0.5455, 0.625, 0.5455, 0.625, 0.5682, 0.375, 0.5682, 0.375, 0.5682, 0.625, 0.5682, 0.625, 0.5909, 0.375, 0.5909, 0.375, 0.5909, 0.625, 0.5909, 0.625, 0.6136, 0.375, 0.6136, 0.375, 0.6136, 0.625, 0.6136, 0.625, 0.6364, 0.375, 0.6364, 0.375, 0.6364, 0.625, 0.6364, 0.625, 0.6591, 0.375, 0.6591, 0.375, 0.6591, 0.625, 0.6591, 0.625, 0.6818, 0.375, 0.6818, 0.375, 0.6818, 0.625, 0.6818, 0.625, 0.7045, 0.375, 0.7045, 0.375, 0.7045, 0.625, 0.7045, 0.625, 0.7273, 0.375, 0.7273, 0.375, 0.01136, 0.625, 0.01136, 0.625, 0.02273, 0.375, 0.02273, 0.375, 0.02273, 0.625, 0.02273, 0.625, 0.04545, 0.375, 0.04545, 0.375, 0.04545, 0.625, 0.04545, 0.625, 0.06818, 0.375, 0.06818, 0.375, 0.06818, 0.625, 0.06818, 0.625, 0.09091, 0.375, 0.09091, 0.375, 0.09091, 0.625, 0.09091, 0.625, 0.1136, 0.375, 0.1136, 0.375, 0.1136, 0.625, 0.1136, 0.625, 0.1364, 0.375, 0.1364, 0.375, 0.1364, 0.625, 0.1364, 0.625, 0.1591, 0.375, 0.1591, 0.375, 0.1591, 0.625, 0.1591, 0.625, 0.1818, 0.375, 0.1818, 0.375, 0.1818, 0.625, 0.1818, 0.625, 0.2045, 0.375, 0.2045, 0.375, 0.2045, 0.625, 0.2045, 0.625, 0.2273, 0.375, 0.2273, 0.375, 0.0, 0.625, 0.0, 0.625, 0.01136, 0.375, 0.01136, 0.3295, 0.7273, 0.3523, 0.7273, 0.3523, 0.7386, 0.3295, 0.7386, 0.3068, 0.7273, 0.3295, 0.7273, 0.3295, 0.7386, 0.3068, 0.7386, 0.2841, 0.7273, 0.3068, 0.7273, 0.3068, 0.7386, 0.2841, 0.7386, 0.2614, 0.7273, 0.2841, 0.7273, 0.2841, 0.7386, 0.2614, 0.7386, 0.2386, 0.7273, 0.2614, 0.7273, 0.2614, 0.7386, 0.2386, 0.7386, 0.2159, 0.7273, 0.2386, 0.7273, 0.2386, 0.7386, 0.2159, 0.7386, 0.1932, 0.7273, 0.2159, 0.7273, 0.2159, 0.7386, 0.1932, 0.7386, 0.1705, 0.7273, 0.1932, 0.7273, 0.1932, 0.7386, 0.1705, 0.7386, 0.1477, 0.7273, 0.1705, 0.7273, 0.1705, 0.7386, 0.1477, 0.7386, 0.1364, 0.7273, 0.1477, 0.7273, 0.1477, 0.7386, 0.1364, 0.7386, 0.8295, 0.7273, 0.8523, 0.7273, 0.8523, 0.7386, 0.8295, 0.7386, 0.8068, 0.7273, 0.8295, 0.7273, 0.8295, 0.7386, 0.8068, 0.7386, 0.7841, 0.7273, 0.8068, 0.7273, 0.8068, 0.7386, 0.7841, 0.7386, 0.7614, 0.7273, 0.7841, 0.7273, 0.7841, 0.7386, 0.7614, 0.7386, 0.7386, 0.7273, 0.7614, 0.7273, 0.7614, 0.7386, 0.7386, 0.7386, 0.7159, 0.7273, 0.7386, 0.7273, 0.7386, 0.7386, 0.7159, 0.7386, 0.6932, 0.7273, 0.7159, 0.7273, 0.7159, 0.7386, 0.6932, 0.7386, 0.6705, 0.7273, 0.6932, 0.7273, 0.6932, 0.7386, 0.6705, 0.7386, 0.6477, 0.7273, 0.6705, 0.7273, 0.6705, 0.7386, 0.6477, 0.7386, 0.6364, 0.7273, 0.6477, 0.7273, 0.6477, 0.7386, 0.6364, 0.7386, 0.8636, 0.7273, 0.875, 0.7273, 0.875, 0.7386, 0.8636, 0.7386, 0.3636, 0.7273, 0.375, 0.7273, 0.375, 0.7386, 0.3636, 0.7386, 0.375, 0.7273, 0.625, 0.7273, 0.625, 0.7386, 0.375, 0.7386, 0.8523, 0.7273, 0.8636, 0.7273, 0.8636, 0.7386, 0.8523, 0.7386, 0.125, 0.7273, 0.1364, 0.7273, 0.1364, 0.7386, 0.125, 0.7386, 0.8523, 0.7045, 0.8636, 0.7045, 0.8636, 0.7273, 0.8523, 0.7273, 0.8523, 0.6818, 0.8636, 0.6818, 0.8636, 0.7045, 0.8523, 0.7045, 0.8523, 0.6591, 0.8636, 0.6591, 0.8636, 0.6818, 0.8523, 0.6818, 0.8523, 0.6364, 0.8636, 0.6364, 0.8636, 0.6591, 0.8523, 0.6591, 0.8523, 0.6136, 0.8636, 0.6136, 0.8636, 0.6364, 0.8523, 0.6364, 0.8523, 0.5909, 0.8636, 0.5909, 0.8636, 0.6136, 0.8523, 0.6136, 0.8523, 0.5682, 0.8636, 0.5682, 0.8636, 0.5909, 0.8523, 0.5909, 0.8523, 0.5455, 0.8636, 0.5455, 0.8636, 0.5682, 0.8523, 0.5682, 0.8523, 0.5227, 0.8636, 0.5227, 0.8636, 0.5455, 0.8523, 0.5455, 0.8523, 0.5114, 0.8636, 0.5114, 0.8636, 0.5227, 0.8523, 0.5227, 0.125, 0.7045, 0.1364, 0.7045, 0.1364, 0.7273, 0.125, 0.7273, 0.125, 0.6818, 0.1364, 0.6818, 0.1364, 0.7045, 0.125, 0.7045, 0.125, 0.6591, 0.1364, 0.6591, 0.1364, 0.6818, 0.125, 0.6818, 0.125, 0.6364, 0.1364, 0.6364, 0.1364, 0.6591, 0.125, 0.6591, 0.125, 0.6136, 0.1364, 0.6136, 0.1364, 0.6364, 0.125, 0.6364, 0.125, 0.5909, 0.1364, 0.5909, 0.1364, 0.6136, 0.125, 0.6136, 0.125, 0.5682, 0.1364, 0.5682, 0.1364, 0.5909, 0.125, 0.5909, 0.125, 0.5455, 0.1364, 0.5455, 0.1364, 0.5682, 0.125, 0.5682, 0.125, 0.5227, 0.1364, 0.5227, 0.1364, 0.5455, 0.125, 0.5455, 0.125, 0.5114, 0.1364, 0.5114, 0.1364, 0.5227, 0.125, 0.5227, 0.375, 0.25, 0.625, 0.25, 0.625, 0.2614, 0.375, 0.2614, 0.125, 0.7386, 0.1364, 0.7386, 0.1364, 0.75, 0.125, 0.75, 0.8523, 0.7386, 0.8636, 0.7386, 0.8636, 0.75, 0.8523, 0.75, 0.375, 0.9773, 0.625, 0.9773, 0.625, 0.9886, 0.375, 0.9886, 0.3523, 0.7273, 0.3636, 0.7273, 0.3636, 0.7386, 0.3523, 0.7386, 0.625, 0.7273, 0.6364, 0.7273, 0.6364, 0.7386, 0.625, 0.7386, 0.3523, 0.7045, 0.3636, 0.7045, 0.3636, 0.7273, 0.3523, 0.7273, 0.3523, 0.6818, 0.3636, 0.6818, 0.3636, 0.7045, 0.3523, 0.7045, 0.3523, 0.6591, 0.3636, 0.6591, 0.3636, 0.6818, 0.3523, 0.6818, 0.3523, 0.6364, 0.3636, 0.6364, 0.3636, 0.6591, 0.3523, 0.6591, 0.3523, 0.6136, 0.3636, 0.6136, 0.3636, 0.6364, 0.3523, 0.6364, 0.3523, 0.5909, 0.3636, 0.5909, 0.3636, 0.6136, 0.3523, 0.6136, 0.3523, 0.5682, 0.3636, 0.5682, 0.3636, 0.5909, 0.3523, 0.5909, 0.3523, 0.5455, 0.3636, 0.5455, 0.3636, 0.5682, 0.3523, 0.5682, 0.3523, 0.5227, 0.3636, 0.5227, 0.3636, 0.5455, 0.3523, 0.5455, 0.3523, 0.5114, 0.3636, 0.5114, 0.3636, 0.5227, 0.3523, 0.5227, 0.625, 0.7045, 0.6364, 0.7045, 0.6364, 0.7273, 0.625, 0.7273, 0.625, 0.6818, 0.6364, 0.6818, 0.6364, 0.7045, 0.625, 0.7045, 0.625, 0.6591, 0.6364, 0.6591, 0.6364, 0.6818, 0.625, 0.6818, 0.625, 0.6364, 0.6364, 0.6364, 0.6364, 0.6591, 0.625, 0.6591, 0.625, 0.6136, 0.6364, 0.6136, 0.6364, 0.6364, 0.625, 0.6364, 0.625, 0.5909, 0.6364, 0.5909, 0.6364, 0.6136, 0.625, 0.6136, 0.625, 0.5682, 0.6364, 0.5682, 0.6364, 0.5909, 0.625, 0.5909, 0.625, 0.5455, 0.6364, 0.5455, 0.6364, 0.5682, 0.625, 0.5682, 0.625, 0.5227, 0.6364, 0.5227, 0.6364, 0.5455, 0.625, 0.5455, 0.625, 0.5114, 0.6364, 0.5114, 0.6364, 0.5227, 0.625, 0.5227, 0.375, 0.75, 0.625, 0.75, 0.625, 0.7614, 0.375, 0.7614, 0.625, 0.7386, 0.6364, 0.7386, 0.6364, 0.75, 0.625, 0.75, 0.3523, 0.7386, 0.3636, 0.7386, 0.3636, 0.75, 0.3523, 0.75, 0.375, 0.4773, 0.625, 0.4773, 0.625, 0.4886, 0.375, 0.4886, 0.625, 0.5, 0.6364, 0.5, 0.6364, 0.5114, 0.625, 0.5114, 0.3523, 0.5, 0.3636, 0.5, 0.3636, 0.5114, 0.3523, 0.5114, 0.125, 0.5, 0.1364, 0.5, 0.1364, 0.5114, 0.125, 0.5114, 0.8523, 0.5, 0.8636, 0.5, 0.8636, 0.5114, 0.8523, 0.5114, 0.375, 0.5, 0.625, 0.5, 0.625, 0.5114, 0.375, 0.5114, 0.3636, 0.5, 0.375, 0.5, 0.375, 0.5114, 0.3636, 0.5114, 0.8636, 0.5, 0.875, 0.5, 0.875, 0.5114, 0.8636, 0.5114, 0.6364, 0.5, 0.6477, 0.5, 0.6477, 0.5114, 0.6364, 0.5114, 0.6477, 0.5, 0.6705, 0.5, 0.6705, 0.5114, 0.6477, 0.5114, 0.6705, 0.5, 0.6932, 0.5, 0.6932, 0.5114, 0.6705, 0.5114, 0.6932, 0.5, 0.7159, 0.5, 0.7159, 0.5114, 0.6932, 0.5114, 0.7159, 0.5, 0.7386, 0.5, 0.7386, 0.5114, 0.7159, 0.5114, 0.7386, 0.5, 0.7614, 0.5, 0.7614, 0.5114, 0.7386, 0.5114, 0.7614, 0.5, 0.7841, 0.5, 0.7841, 0.5114, 0.7614, 0.5114, 0.7841, 0.5, 0.8068, 0.5, 0.8068, 0.5114, 0.7841, 0.5114, 0.8068, 0.5, 0.8295, 0.5, 0.8295, 0.5114, 0.8068, 0.5114, 0.8295, 0.5, 0.8523, 0.5, 0.8523, 0.5114, 0.8295, 0.5114, 0.1364, 0.5, 0.1477, 0.5, 0.1477, 0.5114, 0.1364, 0.5114, 0.1477, 0.5, 0.1705, 0.5, 0.1705, 0.5114, 0.1477, 0.5114, 0.1705, 0.5, 0.1932, 0.5, 0.1932, 0.5114, 0.1705, 0.5114, 0.1932, 0.5, 0.2159, 0.5, 0.2159, 0.5114, 0.1932, 0.5114, 0.2159, 0.5, 0.2386, 0.5, 0.2386, 0.5114, 0.2159, 0.5114, 0.2386, 0.5, 0.2614, 0.5, 0.2614, 0.5114, 0.2386, 0.5114, 0.2614, 0.5, 0.2841, 0.5, 0.2841, 0.5114, 0.2614, 0.5114, 0.2841, 0.5, 0.3068, 0.5, 0.3068, 0.5114, 0.2841, 0.5114, 0.3068, 0.5, 0.3295, 0.5, 0.3295, 0.5114, 0.3068, 0.5114, 0.3295, 0.5, 0.3523, 0.5, 0.3523, 0.5114, 0.3295, 0.5114, 0.375, 0.2273, 0.625, 0.2273, 0.625, 0.2386, 0.375, 0.2386])
me_cube_001.materials.append(mat_material_001)
me_cube_001.materials.append(mat_material_002)
me_cube_001.materials.append(mat_material_003)
me_cube_001.use_remesh_fix_poles = True
me_cube_001.use_remesh_preserve_attributes = False
me_cube_001.use_mirror_vertex_groups = False
me_cube_001.update()

# ---- objects
ob_cube = bpy.data.objects.new('Cube', me_cube_001)

# ---- transforms, parenting, visibility, modifiers, constraints
ob_cube.location = (0.0, 0.0, 0.0)
ob_cube.lineart.crease_threshold = 0.0

# ---- collection membership
col_collection.objects.link(ob_cube)

# ---- scene / render settings (as saved in the file)
scene.frame_start = 1; scene.frame_end = 250; scene.frame_set(1)
scene.render.engine = 'BLENDER_EEVEE_NEXT'
scene.cycles.use_denoising = False
scene.cycles.samples = 128
scene.cycles.sampling_pattern = 'TABULATED_SOBOL'
scene.cycles.use_adaptive_sampling = False
scene.cycles.use_light_tree = False
scene.view_settings.view_transform = 'Filmic'
bpy.context.view_layer.update()

# ---- added for rendering (the .blend has no active camera and no usable light): camera, sun
cam_auto = bpy.data.cameras.new('AutoCamera')
cam_auto.lens = 50.0
cam_auto.sensor_width = 36.0
cam_auto.clip_end = 1000.0
ob_auto_camera = bpy.data.objects.new('AutoCamera', cam_auto)
scene.collection.objects.link(ob_auto_camera)
ob_auto_camera.location = (20.668, -24.8015, 12.5344)
ob_auto_camera.rotation_euler = (1.09748, -7.21219e-08, 0.694738)
scene.camera = ob_auto_camera
light_auto_sun = bpy.data.lights.new('AutoSun', 'SUN')
light_auto_sun.energy = 3.0
light_auto_sun.angle = 0.0523599
ob_auto_sun = bpy.data.objects.new('AutoSun', light_auto_sun)
scene.collection.objects.link(ob_auto_sun)
ob_auto_sun.rotation_euler = (0.872665, 0.174533, 0.523599)
bpy.context.view_layer.update()
